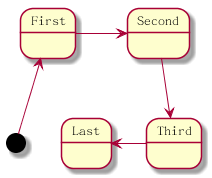

The diagram above was rendered by PlantUML. Its source (embedded in the PNG):
@startuml

[*] -up-> First
First -right-> Second
Second --> Third
Third -left-> Last

@enduml